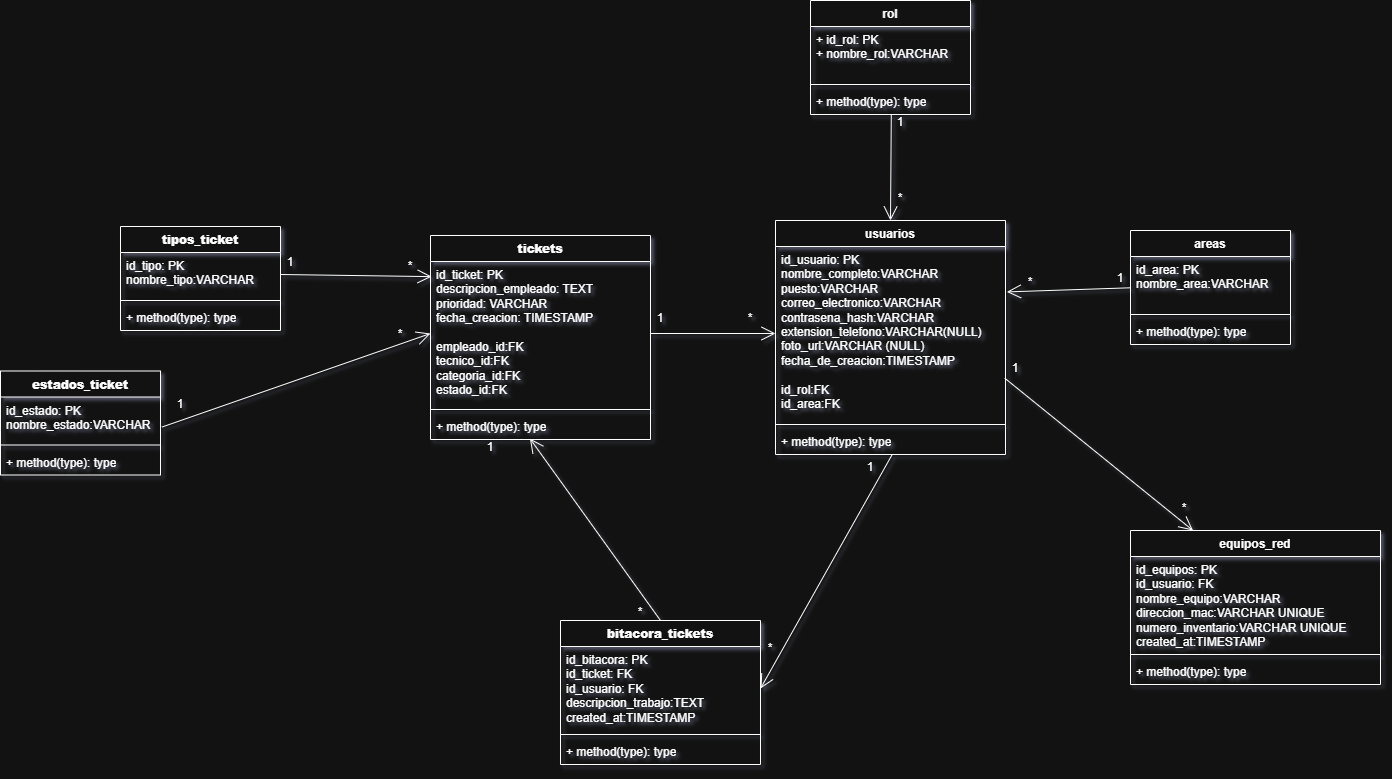

The diagram above was exported from draw.io. Its source (the exported page's mxGraphModel, read from the mxfile embedded in the PNG):
<mxGraphModel dx="2472" dy="923" grid="1" gridSize="10" guides="1" tooltips="1" connect="1" arrows="1" fold="1" page="1" pageScale="1" pageWidth="827" pageHeight="1169" math="0" shadow="0">
  <root>
    <mxCell id="0" />
    <mxCell id="1" parent="0" />
    <mxCell id="YY4a97macOQMS3hA9Z4z-5" parent="1" style="swimlane;fontStyle=1;align=center;verticalAlign=top;childLayout=stackLayout;horizontal=1;startSize=26;horizontalStack=0;resizeParent=1;resizeParentMax=0;resizeLast=0;collapsible=1;marginBottom=0;whiteSpace=wrap;html=1;" value="rol" vertex="1">
      <mxGeometry height="114" width="160" x="50" y="110" as="geometry" />
    </mxCell>
    <mxCell id="YY4a97macOQMS3hA9Z4z-6" parent="YY4a97macOQMS3hA9Z4z-5" style="text;strokeColor=none;fillColor=none;align=left;verticalAlign=top;spacingLeft=4;spacingRight=4;overflow=hidden;rotatable=0;points=[[0,0.5],[1,0.5]];portConstraint=eastwest;whiteSpace=wrap;html=1;" value="+ id_rol: PK&lt;div&gt;+ nombre_rol:VARCHAR&lt;/div&gt;" vertex="1">
      <mxGeometry height="54" width="160" y="26" as="geometry" />
    </mxCell>
    <mxCell id="YY4a97macOQMS3hA9Z4z-7" parent="YY4a97macOQMS3hA9Z4z-5" style="line;strokeWidth=1;fillColor=none;align=left;verticalAlign=middle;spacingTop=-1;spacingLeft=3;spacingRight=3;rotatable=0;labelPosition=right;points=[];portConstraint=eastwest;strokeColor=inherit;" value="" vertex="1">
      <mxGeometry height="8" width="160" y="80" as="geometry" />
    </mxCell>
    <mxCell id="YY4a97macOQMS3hA9Z4z-8" parent="YY4a97macOQMS3hA9Z4z-5" style="text;strokeColor=none;fillColor=none;align=left;verticalAlign=top;spacingLeft=4;spacingRight=4;overflow=hidden;rotatable=0;points=[[0,0.5],[1,0.5]];portConstraint=eastwest;whiteSpace=wrap;html=1;" value="+ method(type): type" vertex="1">
      <mxGeometry height="26" width="160" y="88" as="geometry" />
    </mxCell>
    <mxCell id="YY4a97macOQMS3hA9Z4z-9" parent="1" style="swimlane;fontStyle=1;align=center;verticalAlign=top;childLayout=stackLayout;horizontal=1;startSize=26;horizontalStack=0;resizeParent=1;resizeParentMax=0;resizeLast=0;collapsible=1;marginBottom=0;whiteSpace=wrap;html=1;" value="usuarios" vertex="1">
      <mxGeometry height="234" width="230" x="15" y="330" as="geometry" />
    </mxCell>
    <mxCell id="YY4a97macOQMS3hA9Z4z-10" parent="YY4a97macOQMS3hA9Z4z-9" style="text;strokeColor=none;fillColor=none;align=left;verticalAlign=top;spacingLeft=4;spacingRight=4;overflow=hidden;rotatable=0;points=[[0,0.5],[1,0.5]];portConstraint=eastwest;whiteSpace=wrap;html=1;" value="id_usuario: PK&lt;div&gt;nombre_completo:VARCHAR&lt;/div&gt;&lt;div&gt;puesto:VARCHAR&lt;/div&gt;&lt;div&gt;&lt;span style=&quot;background-color: transparent; color: light-dark(rgb(0, 0, 0), rgb(255, 255, 255));&quot;&gt;correo_electronico:VARCHAR&lt;/span&gt;&lt;/div&gt;&lt;div&gt;contrasena_hash:&lt;span style=&quot;background-color: transparent; color: light-dark(rgb(0, 0, 0), rgb(255, 255, 255));&quot;&gt;VARCHAR&lt;/span&gt;&lt;/div&gt;&lt;div&gt;extension_telefono:VARCHAR(NULL)&lt;span style=&quot;background-color: transparent; color: light-dark(rgb(0, 0, 0), rgb(255, 255, 255));&quot;&gt;&lt;/span&gt;&lt;/div&gt;&lt;div&gt;foto_url:&lt;span style=&quot;background-color: transparent; color: light-dark(rgb(0, 0, 0), rgb(255, 255, 255));&quot;&gt;VARCHAR (NULL)&lt;/span&gt;&lt;/div&gt;&lt;div&gt;fecha_de_creacion:TIMESTAMP&lt;/div&gt;&lt;div&gt;&lt;br&gt;&lt;/div&gt;&lt;div&gt;id_rol:FK&lt;/div&gt;&lt;div&gt;id_area:FK&lt;/div&gt;" vertex="1">
      <mxGeometry height="174" width="230" y="26" as="geometry" />
    </mxCell>
    <mxCell id="YY4a97macOQMS3hA9Z4z-11" parent="YY4a97macOQMS3hA9Z4z-9" style="line;strokeWidth=1;fillColor=none;align=left;verticalAlign=middle;spacingTop=-1;spacingLeft=3;spacingRight=3;rotatable=0;labelPosition=right;points=[];portConstraint=eastwest;strokeColor=inherit;" value="" vertex="1">
      <mxGeometry height="8" width="230" y="200" as="geometry" />
    </mxCell>
    <mxCell id="YY4a97macOQMS3hA9Z4z-12" parent="YY4a97macOQMS3hA9Z4z-9" style="text;strokeColor=none;fillColor=none;align=left;verticalAlign=top;spacingLeft=4;spacingRight=4;overflow=hidden;rotatable=0;points=[[0,0.5],[1,0.5]];portConstraint=eastwest;whiteSpace=wrap;html=1;" value="+ method(type): type" vertex="1">
      <mxGeometry height="26" width="230" y="208" as="geometry" />
    </mxCell>
    <mxCell id="YY4a97macOQMS3hA9Z4z-13" parent="1" style="swimlane;fontStyle=1;align=center;verticalAlign=top;childLayout=stackLayout;horizontal=1;startSize=26;horizontalStack=0;resizeParent=1;resizeParentMax=0;resizeLast=0;collapsible=1;marginBottom=0;whiteSpace=wrap;html=1;" value="&lt;strong&gt;tipos_ticket&lt;/strong&gt;" vertex="1">
      <mxGeometry height="104" width="160" x="-640" y="336" as="geometry" />
    </mxCell>
    <mxCell id="YY4a97macOQMS3hA9Z4z-14" parent="YY4a97macOQMS3hA9Z4z-13" style="text;strokeColor=none;fillColor=none;align=left;verticalAlign=top;spacingLeft=4;spacingRight=4;overflow=hidden;rotatable=0;points=[[0,0.5],[1,0.5]];portConstraint=eastwest;whiteSpace=wrap;html=1;" value="id_tipo: PK&lt;div&gt;nombre_tipo:VARCHAR&lt;br&gt;&lt;div&gt;&lt;div&gt;&lt;br&gt;&lt;/div&gt;&lt;/div&gt;&lt;/div&gt;" vertex="1">
      <mxGeometry height="44" width="160" y="26" as="geometry" />
    </mxCell>
    <mxCell id="YY4a97macOQMS3hA9Z4z-15" parent="YY4a97macOQMS3hA9Z4z-13" style="line;strokeWidth=1;fillColor=none;align=left;verticalAlign=middle;spacingTop=-1;spacingLeft=3;spacingRight=3;rotatable=0;labelPosition=right;points=[];portConstraint=eastwest;strokeColor=inherit;" value="" vertex="1">
      <mxGeometry height="8" width="160" y="70" as="geometry" />
    </mxCell>
    <mxCell id="YY4a97macOQMS3hA9Z4z-16" parent="YY4a97macOQMS3hA9Z4z-13" style="text;strokeColor=none;fillColor=none;align=left;verticalAlign=top;spacingLeft=4;spacingRight=4;overflow=hidden;rotatable=0;points=[[0,0.5],[1,0.5]];portConstraint=eastwest;whiteSpace=wrap;html=1;" value="+ method(type): type" vertex="1">
      <mxGeometry height="26" width="160" y="78" as="geometry" />
    </mxCell>
    <mxCell id="YY4a97macOQMS3hA9Z4z-17" parent="1" style="swimlane;fontStyle=1;align=center;verticalAlign=top;childLayout=stackLayout;horizontal=1;startSize=26;horizontalStack=0;resizeParent=1;resizeParentMax=0;resizeLast=0;collapsible=1;marginBottom=0;whiteSpace=wrap;html=1;" value="&lt;strong&gt;estados_ticket&lt;/strong&gt;" vertex="1">
      <mxGeometry height="104" width="160" x="-760" y="480.5" as="geometry" />
    </mxCell>
    <mxCell id="YY4a97macOQMS3hA9Z4z-18" parent="YY4a97macOQMS3hA9Z4z-17" style="text;strokeColor=none;fillColor=none;align=left;verticalAlign=top;spacingLeft=4;spacingRight=4;overflow=hidden;rotatable=0;points=[[0,0.5],[1,0.5]];portConstraint=eastwest;whiteSpace=wrap;html=1;" value="id_estado: PK&lt;div&gt;nombre_estado:VARCHAR&lt;/div&gt;" vertex="1">
      <mxGeometry height="44" width="160" y="26" as="geometry" />
    </mxCell>
    <mxCell id="YY4a97macOQMS3hA9Z4z-19" parent="YY4a97macOQMS3hA9Z4z-17" style="line;strokeWidth=1;fillColor=none;align=left;verticalAlign=middle;spacingTop=-1;spacingLeft=3;spacingRight=3;rotatable=0;labelPosition=right;points=[];portConstraint=eastwest;strokeColor=inherit;" value="" vertex="1">
      <mxGeometry height="8" width="160" y="70" as="geometry" />
    </mxCell>
    <mxCell id="YY4a97macOQMS3hA9Z4z-20" parent="YY4a97macOQMS3hA9Z4z-17" style="text;strokeColor=none;fillColor=none;align=left;verticalAlign=top;spacingLeft=4;spacingRight=4;overflow=hidden;rotatable=0;points=[[0,0.5],[1,0.5]];portConstraint=eastwest;whiteSpace=wrap;html=1;" value="+ method(type): type" vertex="1">
      <mxGeometry height="26" width="160" y="78" as="geometry" />
    </mxCell>
    <mxCell id="YY4a97macOQMS3hA9Z4z-21" parent="1" style="swimlane;fontStyle=1;align=center;verticalAlign=top;childLayout=stackLayout;horizontal=1;startSize=26;horizontalStack=0;resizeParent=1;resizeParentMax=0;resizeLast=0;collapsible=1;marginBottom=0;whiteSpace=wrap;html=1;" value="&lt;strong&gt;tickets&lt;/strong&gt;" vertex="1">
      <mxGeometry height="204" width="220" x="-330" y="345" as="geometry" />
    </mxCell>
    <mxCell id="YY4a97macOQMS3hA9Z4z-22" parent="YY4a97macOQMS3hA9Z4z-21" style="text;strokeColor=none;fillColor=none;align=left;verticalAlign=top;spacingLeft=4;spacingRight=4;overflow=hidden;rotatable=0;points=[[0,0.5],[1,0.5]];portConstraint=eastwest;whiteSpace=wrap;html=1;" value="id_ticket: PK&lt;div&gt;descripcion_empleado: TEXT&lt;/div&gt;&lt;div&gt;prioridad: VARCHAR&lt;/div&gt;&lt;div&gt;fecha_creacion: TIMESTAMP&lt;/div&gt;&lt;div&gt;&lt;br&gt;&lt;/div&gt;&lt;div&gt;empleado_id:FK&lt;/div&gt;&lt;div&gt;tecnico_id:FK&lt;/div&gt;&lt;div&gt;categoria_id:FK&lt;/div&gt;&lt;div&gt;estado_id:FK&lt;/div&gt;" vertex="1">
      <mxGeometry height="144" width="220" y="26" as="geometry" />
    </mxCell>
    <mxCell id="YY4a97macOQMS3hA9Z4z-23" parent="YY4a97macOQMS3hA9Z4z-21" style="line;strokeWidth=1;fillColor=none;align=left;verticalAlign=middle;spacingTop=-1;spacingLeft=3;spacingRight=3;rotatable=0;labelPosition=right;points=[];portConstraint=eastwest;strokeColor=inherit;" value="" vertex="1">
      <mxGeometry height="8" width="220" y="170" as="geometry" />
    </mxCell>
    <mxCell id="YY4a97macOQMS3hA9Z4z-24" parent="YY4a97macOQMS3hA9Z4z-21" style="text;strokeColor=none;fillColor=none;align=left;verticalAlign=top;spacingLeft=4;spacingRight=4;overflow=hidden;rotatable=0;points=[[0,0.5],[1,0.5]];portConstraint=eastwest;whiteSpace=wrap;html=1;" value="+ method(type): type" vertex="1">
      <mxGeometry height="26" width="220" y="178" as="geometry" />
    </mxCell>
    <mxCell id="YY4a97macOQMS3hA9Z4z-25" parent="1" style="swimlane;fontStyle=1;align=center;verticalAlign=top;childLayout=stackLayout;horizontal=1;startSize=26;horizontalStack=0;resizeParent=1;resizeParentMax=0;resizeLast=0;collapsible=1;marginBottom=0;whiteSpace=wrap;html=1;" value="&lt;strong&gt;bitacora_tickets&lt;/strong&gt;" vertex="1">
      <mxGeometry height="144" width="200" x="-200" y="730" as="geometry" />
    </mxCell>
    <mxCell id="YY4a97macOQMS3hA9Z4z-26" parent="YY4a97macOQMS3hA9Z4z-25" style="text;strokeColor=none;fillColor=none;align=left;verticalAlign=top;spacingLeft=4;spacingRight=4;overflow=hidden;rotatable=0;points=[[0,0.5],[1,0.5]];portConstraint=eastwest;whiteSpace=wrap;html=1;" value="id_bitacora: PK&lt;div&gt;id_ticket: FK&lt;/div&gt;&lt;div&gt;id_usuario: FK&lt;/div&gt;&lt;div&gt;descripcion_trabajo:TEXT&lt;/div&gt;&lt;div&gt;created_at:TIMESTAMP&lt;/div&gt;" vertex="1">
      <mxGeometry height="84" width="200" y="26" as="geometry" />
    </mxCell>
    <mxCell id="YY4a97macOQMS3hA9Z4z-27" parent="YY4a97macOQMS3hA9Z4z-25" style="line;strokeWidth=1;fillColor=none;align=left;verticalAlign=middle;spacingTop=-1;spacingLeft=3;spacingRight=3;rotatable=0;labelPosition=right;points=[];portConstraint=eastwest;strokeColor=inherit;" value="" vertex="1">
      <mxGeometry height="8" width="200" y="110" as="geometry" />
    </mxCell>
    <mxCell id="YY4a97macOQMS3hA9Z4z-28" parent="YY4a97macOQMS3hA9Z4z-25" style="text;strokeColor=none;fillColor=none;align=left;verticalAlign=top;spacingLeft=4;spacingRight=4;overflow=hidden;rotatable=0;points=[[0,0.5],[1,0.5]];portConstraint=eastwest;whiteSpace=wrap;html=1;" value="+ method(type): type" vertex="1">
      <mxGeometry height="26" width="200" y="118" as="geometry" />
    </mxCell>
    <mxCell id="YY4a97macOQMS3hA9Z4z-29" parent="1" style="swimlane;fontStyle=1;align=center;verticalAlign=top;childLayout=stackLayout;horizontal=1;startSize=26;horizontalStack=0;resizeParent=1;resizeParentMax=0;resizeLast=0;collapsible=1;marginBottom=0;whiteSpace=wrap;html=1;" value="areas" vertex="1">
      <mxGeometry height="114" width="160" x="370" y="340" as="geometry" />
    </mxCell>
    <mxCell id="YY4a97macOQMS3hA9Z4z-30" parent="YY4a97macOQMS3hA9Z4z-29" style="text;strokeColor=none;fillColor=none;align=left;verticalAlign=top;spacingLeft=4;spacingRight=4;overflow=hidden;rotatable=0;points=[[0,0.5],[1,0.5]];portConstraint=eastwest;whiteSpace=wrap;html=1;" value="id_area: PK&lt;div&gt;nombre_area:VARCHAR&lt;/div&gt;" vertex="1">
      <mxGeometry height="54" width="160" y="26" as="geometry" />
    </mxCell>
    <mxCell id="YY4a97macOQMS3hA9Z4z-31" parent="YY4a97macOQMS3hA9Z4z-29" style="line;strokeWidth=1;fillColor=none;align=left;verticalAlign=middle;spacingTop=-1;spacingLeft=3;spacingRight=3;rotatable=0;labelPosition=right;points=[];portConstraint=eastwest;strokeColor=inherit;" value="" vertex="1">
      <mxGeometry height="8" width="160" y="80" as="geometry" />
    </mxCell>
    <mxCell id="YY4a97macOQMS3hA9Z4z-32" parent="YY4a97macOQMS3hA9Z4z-29" style="text;strokeColor=none;fillColor=none;align=left;verticalAlign=top;spacingLeft=4;spacingRight=4;overflow=hidden;rotatable=0;points=[[0,0.5],[1,0.5]];portConstraint=eastwest;whiteSpace=wrap;html=1;" value="+ method(type): type" vertex="1">
      <mxGeometry height="26" width="160" y="88" as="geometry" />
    </mxCell>
    <mxCell id="YY4a97macOQMS3hA9Z4z-34" parent="1" style="swimlane;fontStyle=1;align=center;verticalAlign=top;childLayout=stackLayout;horizontal=1;startSize=26;horizontalStack=0;resizeParent=1;resizeParentMax=0;resizeLast=0;collapsible=1;marginBottom=0;whiteSpace=wrap;html=1;" value="equipos_red" vertex="1">
      <mxGeometry height="154" width="250" x="370" y="640" as="geometry" />
    </mxCell>
    <mxCell id="YY4a97macOQMS3hA9Z4z-35" parent="YY4a97macOQMS3hA9Z4z-34" style="text;strokeColor=none;fillColor=none;align=left;verticalAlign=top;spacingLeft=4;spacingRight=4;overflow=hidden;rotatable=0;points=[[0,0.5],[1,0.5]];portConstraint=eastwest;whiteSpace=wrap;html=1;" value="id_equipos: PK&lt;div&gt;id_usuario: FK&lt;/div&gt;&lt;div&gt;nombre_equipo:VARCHAR&lt;/div&gt;&lt;div&gt;direccion_mac:VARCHAR UNIQUE&lt;/div&gt;&lt;div&gt;numero_inventario:VARCHAR UNIQUE&lt;/div&gt;&lt;div&gt;created_at:TIMESTAMP&lt;/div&gt;" vertex="1">
      <mxGeometry height="94" width="250" y="26" as="geometry" />
    </mxCell>
    <mxCell id="YY4a97macOQMS3hA9Z4z-36" parent="YY4a97macOQMS3hA9Z4z-34" style="line;strokeWidth=1;fillColor=none;align=left;verticalAlign=middle;spacingTop=-1;spacingLeft=3;spacingRight=3;rotatable=0;labelPosition=right;points=[];portConstraint=eastwest;strokeColor=inherit;" value="" vertex="1">
      <mxGeometry height="8" width="250" y="120" as="geometry" />
    </mxCell>
    <mxCell id="YY4a97macOQMS3hA9Z4z-37" parent="YY4a97macOQMS3hA9Z4z-34" style="text;strokeColor=none;fillColor=none;align=left;verticalAlign=top;spacingLeft=4;spacingRight=4;overflow=hidden;rotatable=0;points=[[0,0.5],[1,0.5]];portConstraint=eastwest;whiteSpace=wrap;html=1;" value="+ method(type): type" vertex="1">
      <mxGeometry height="26" width="250" y="128" as="geometry" />
    </mxCell>
    <mxCell id="YY4a97macOQMS3hA9Z4z-39" edge="1" parent="1" source="YY4a97macOQMS3hA9Z4z-8" style="endArrow=open;endFill=1;endSize=12;html=1;rounded=0;exitX=0.505;exitY=1.008;exitDx=0;exitDy=0;exitPerimeter=0;entryX=0.5;entryY=0;entryDx=0;entryDy=0;" target="YY4a97macOQMS3hA9Z4z-9" value="">
      <mxGeometry relative="1" width="160" as="geometry">
        <mxPoint x="530" y="520" as="sourcePoint" />
        <mxPoint x="690" y="520" as="targetPoint" />
      </mxGeometry>
    </mxCell>
    <mxCell id="YY4a97macOQMS3hA9Z4z-40" parent="1" style="text;html=1;whiteSpace=wrap;strokeColor=none;fillColor=none;align=center;verticalAlign=middle;rounded=0;" value="1" vertex="1">
      <mxGeometry height="16" width="20" x="130" y="224" as="geometry" />
    </mxCell>
    <mxCell id="YY4a97macOQMS3hA9Z4z-41" parent="1" style="text;html=1;whiteSpace=wrap;strokeColor=none;fillColor=none;align=center;verticalAlign=middle;rounded=0;" value="*" vertex="1">
      <mxGeometry height="16" width="20" x="130" y="300" as="geometry" />
    </mxCell>
    <mxCell id="YY4a97macOQMS3hA9Z4z-42" edge="1" parent="1" source="YY4a97macOQMS3hA9Z4z-30" style="endArrow=open;endFill=1;endSize=12;html=1;rounded=0;entryX=1.006;entryY=0.261;entryDx=0;entryDy=0;entryPerimeter=0;exitX=0.003;exitY=0.579;exitDx=0;exitDy=0;exitPerimeter=0;" target="YY4a97macOQMS3hA9Z4z-10" value="">
      <mxGeometry relative="1" width="160" as="geometry">
        <mxPoint x="260" y="460" as="sourcePoint" />
        <mxPoint x="420" y="460" as="targetPoint" />
      </mxGeometry>
    </mxCell>
    <mxCell id="YY4a97macOQMS3hA9Z4z-44" parent="1" style="text;html=1;whiteSpace=wrap;strokeColor=none;fillColor=none;align=center;verticalAlign=middle;rounded=0;" value="1" vertex="1">
      <mxGeometry height="16" width="20" x="350" y="380" as="geometry" />
    </mxCell>
    <mxCell id="YY4a97macOQMS3hA9Z4z-45" parent="1" style="text;html=1;whiteSpace=wrap;strokeColor=none;fillColor=none;align=center;verticalAlign=middle;rounded=0;" value="*" vertex="1">
      <mxGeometry height="16" width="20" x="260" y="384" as="geometry" />
    </mxCell>
    <mxCell id="YY4a97macOQMS3hA9Z4z-46" edge="1" parent="1" source="YY4a97macOQMS3hA9Z4z-22" style="endArrow=open;endFill=1;endSize=12;html=1;rounded=0;exitX=1;exitY=0.5;exitDx=0;exitDy=0;entryX=0;entryY=0.5;entryDx=0;entryDy=0;" target="YY4a97macOQMS3hA9Z4z-10" value="">
      <mxGeometry relative="1" width="160" as="geometry">
        <mxPoint x="110" y="470" as="sourcePoint" />
        <mxPoint x="270" y="470" as="targetPoint" />
      </mxGeometry>
    </mxCell>
    <mxCell id="YY4a97macOQMS3hA9Z4z-47" parent="1" style="text;html=1;whiteSpace=wrap;strokeColor=none;fillColor=none;align=center;verticalAlign=middle;rounded=0;" value="1" vertex="1">
      <mxGeometry height="16" width="20" x="-110" y="420" as="geometry" />
    </mxCell>
    <mxCell id="YY4a97macOQMS3hA9Z4z-48" parent="1" style="text;html=1;whiteSpace=wrap;strokeColor=none;fillColor=none;align=center;verticalAlign=middle;rounded=0;" value="*" vertex="1">
      <mxGeometry height="16" width="20" x="-20" y="420" as="geometry" />
    </mxCell>
    <mxCell id="YY4a97macOQMS3hA9Z4z-49" edge="1" parent="1" source="YY4a97macOQMS3hA9Z4z-14" style="endArrow=open;endFill=1;endSize=12;html=1;rounded=0;exitX=1;exitY=0.5;exitDx=0;exitDy=0;entryX=0.005;entryY=0.105;entryDx=0;entryDy=0;entryPerimeter=0;" target="YY4a97macOQMS3hA9Z4z-22" value="">
      <mxGeometry relative="1" width="160" as="geometry">
        <mxPoint x="-130" y="530" as="sourcePoint" />
        <mxPoint x="30" y="530" as="targetPoint" />
      </mxGeometry>
    </mxCell>
    <mxCell id="YY4a97macOQMS3hA9Z4z-50" parent="1" style="text;html=1;whiteSpace=wrap;strokeColor=none;fillColor=none;align=center;verticalAlign=middle;rounded=0;" value="1" vertex="1">
      <mxGeometry height="16" width="20" x="-480" y="364" as="geometry" />
    </mxCell>
    <mxCell id="YY4a97macOQMS3hA9Z4z-51" parent="1" style="text;html=1;whiteSpace=wrap;strokeColor=none;fillColor=none;align=center;verticalAlign=middle;rounded=0;" value="*" vertex="1">
      <mxGeometry height="16" width="20" x="-360" y="368" as="geometry" />
    </mxCell>
    <mxCell id="YY4a97macOQMS3hA9Z4z-52" edge="1" parent="1" source="YY4a97macOQMS3hA9Z4z-18" style="endArrow=open;endFill=1;endSize=12;html=1;rounded=0;exitX=1.009;exitY=0.683;exitDx=0;exitDy=0;exitPerimeter=0;entryX=0;entryY=0.5;entryDx=0;entryDy=0;" target="YY4a97macOQMS3hA9Z4z-22" value="">
      <mxGeometry relative="1" width="160" as="geometry">
        <mxPoint x="-230" y="480" as="sourcePoint" />
        <mxPoint x="-70" y="480" as="targetPoint" />
      </mxGeometry>
    </mxCell>
    <mxCell id="YY4a97macOQMS3hA9Z4z-53" parent="1" style="text;html=1;whiteSpace=wrap;strokeColor=none;fillColor=none;align=center;verticalAlign=middle;rounded=0;" value="1" vertex="1">
      <mxGeometry height="16" width="20" x="-590" y="506" as="geometry" />
    </mxCell>
    <mxCell id="YY4a97macOQMS3hA9Z4z-54" parent="1" style="text;html=1;whiteSpace=wrap;strokeColor=none;fillColor=none;align=center;verticalAlign=middle;rounded=0;" value="*" vertex="1">
      <mxGeometry height="16" width="20" x="-370" y="436" as="geometry" />
    </mxCell>
    <mxCell id="YY4a97macOQMS3hA9Z4z-55" edge="1" parent="1" source="YY4a97macOQMS3hA9Z4z-25" style="endArrow=open;endFill=1;endSize=12;html=1;rounded=0;exitX=0.5;exitY=0;exitDx=0;exitDy=0;entryX=0.452;entryY=0.964;entryDx=0;entryDy=0;entryPerimeter=0;" target="YY4a97macOQMS3hA9Z4z-24" value="">
      <mxGeometry relative="1" width="160" as="geometry">
        <mxPoint x="-160" y="600" as="sourcePoint" />
        <mxPoint y="600" as="targetPoint" />
      </mxGeometry>
    </mxCell>
    <mxCell id="YY4a97macOQMS3hA9Z4z-56" parent="1" style="text;html=1;whiteSpace=wrap;strokeColor=none;fillColor=none;align=center;verticalAlign=middle;rounded=0;" value="1" vertex="1">
      <mxGeometry height="16" width="20" x="-280" y="549" as="geometry" />
    </mxCell>
    <mxCell id="YY4a97macOQMS3hA9Z4z-57" parent="1" style="text;html=1;whiteSpace=wrap;strokeColor=none;fillColor=none;align=center;verticalAlign=middle;rounded=0;" value="*" vertex="1">
      <mxGeometry height="16" width="20" x="-130" y="714" as="geometry" />
    </mxCell>
    <mxCell id="YY4a97macOQMS3hA9Z4z-58" edge="1" parent="1" source="YY4a97macOQMS3hA9Z4z-12" style="endArrow=open;endFill=1;endSize=12;html=1;rounded=0;exitX=0.507;exitY=1.007;exitDx=0;exitDy=0;exitPerimeter=0;entryX=1;entryY=0.5;entryDx=0;entryDy=0;" target="YY4a97macOQMS3hA9Z4z-26" value="">
      <mxGeometry relative="1" width="160" as="geometry">
        <mxPoint x="40" y="610" as="sourcePoint" />
        <mxPoint x="200" y="610" as="targetPoint" />
      </mxGeometry>
    </mxCell>
    <mxCell id="YY4a97macOQMS3hA9Z4z-59" parent="1" style="text;html=1;whiteSpace=wrap;strokeColor=none;fillColor=none;align=center;verticalAlign=middle;rounded=0;" value="1" vertex="1">
      <mxGeometry height="16" width="20" x="100" y="569" as="geometry" />
    </mxCell>
    <mxCell id="YY4a97macOQMS3hA9Z4z-60" parent="1" style="text;html=1;whiteSpace=wrap;strokeColor=none;fillColor=none;align=center;verticalAlign=middle;rounded=0;" value="*" vertex="1">
      <mxGeometry height="16" width="20" y="750" as="geometry" />
    </mxCell>
    <mxCell id="YY4a97macOQMS3hA9Z4z-61" edge="1" parent="1" source="YY4a97macOQMS3hA9Z4z-10" style="endArrow=open;endFill=1;endSize=12;html=1;rounded=0;exitX=0.997;exitY=0.757;exitDx=0;exitDy=0;exitPerimeter=0;entryX=0.25;entryY=0;entryDx=0;entryDy=0;" target="YY4a97macOQMS3hA9Z4z-34" value="">
      <mxGeometry relative="1" width="160" as="geometry">
        <mxPoint x="280" y="584" as="sourcePoint" />
        <mxPoint x="440" y="584" as="targetPoint" />
      </mxGeometry>
    </mxCell>
    <mxCell id="YY4a97macOQMS3hA9Z4z-62" parent="1" style="text;html=1;whiteSpace=wrap;strokeColor=none;fillColor=none;align=center;verticalAlign=middle;rounded=0;" value="1" vertex="1">
      <mxGeometry height="16" width="20" x="245" y="470" as="geometry" />
    </mxCell>
    <mxCell id="YY4a97macOQMS3hA9Z4z-63" parent="1" style="text;html=1;whiteSpace=wrap;strokeColor=none;fillColor=none;align=center;verticalAlign=middle;rounded=0;" value="*" vertex="1">
      <mxGeometry height="16" width="20" x="414" y="610" as="geometry" />
    </mxCell>
  </root>
</mxGraphModel>